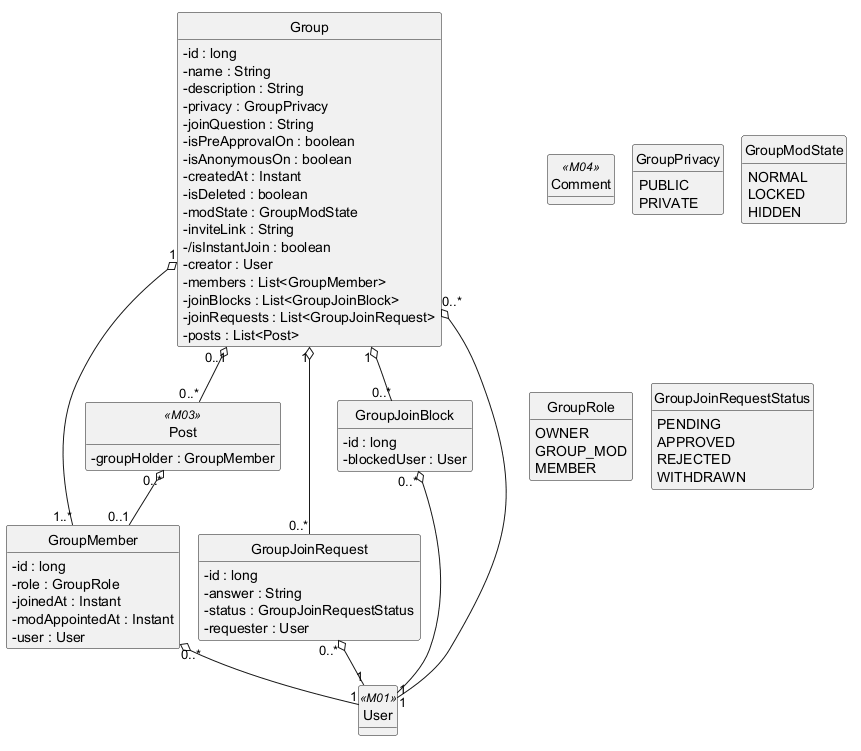

The diagram above was rendered by PlantUML. Its source (embedded in the PNG):
@startuml
!pragma layout smetana
hide circle
hide methods
skinparam classAttributeIconSize 0

class Group {
  -id : long
  -name : String
  -description : String
  -privacy : GroupPrivacy
  -joinQuestion : String
  -isPreApprovalOn : boolean
  -isAnonymousOn : boolean
  -createdAt : Instant
  -isDeleted : boolean
  -modState : GroupModState
  -inviteLink : String
  -/isInstantJoin : boolean
  -creator : User
  -members : List<GroupMember>
  -joinBlocks : List<GroupJoinBlock>
  -joinRequests : List<GroupJoinRequest>
  -posts : List<Post>
}
class GroupMember {
  -id : long
  -role : GroupRole
  -joinedAt : Instant
  -modAppointedAt : Instant
  -user : User
}
class GroupJoinRequest {
  -id : long
  -answer : String
  -status : GroupJoinRequestStatus
  -requester : User
}
class GroupJoinBlock {
  -id : long
  -blockedUser : User
}
class User <<M01>> {
}
class Post <<M03>> {
  -groupHolder : GroupMember
}
class Comment <<M04>> {
}
enum GroupPrivacy {
  PUBLIC
  PRIVATE
}
enum GroupModState {
  NORMAL
  LOCKED
  HIDDEN
}
enum GroupRole {
  OWNER
  GROUP_MOD
  MEMBER
}
enum GroupJoinRequestStatus {
  PENDING
  APPROVED
  REJECTED
  WITHDRAWN
}

Group "0..*" o-- "1" User
GroupMember "0..*" o-- "1" User
Group "1" o-- "1..*" GroupMember
GroupJoinBlock "0..*" o-- "1" User
Group "1" o-- "0..*" GroupJoinBlock
GroupJoinRequest "0..*" o-- "1" User
Group "1" o-- "0..*" GroupJoinRequest
Group "0..1" o-- "0..*" Post
Post "0..*" o-- "0..1" GroupMember

@enduml